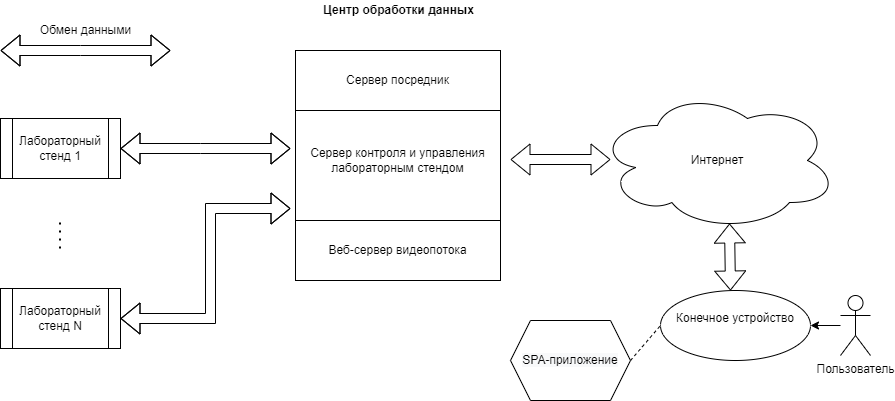

The diagram above was exported from draw.io. Its source (the exported page's mxGraphModel, read from the mxfile embedded in the PNG):
<mxGraphModel dx="1865" dy="489" grid="1" gridSize="10" guides="1" tooltips="1" connect="1" arrows="1" fold="1" page="1" pageScale="1" pageWidth="827" pageHeight="1169" math="0" shadow="0">
  <root>
    <mxCell id="0" />
    <mxCell id="1" parent="0" />
    <mxCell id="HyWVSGXn3y6uRPoOzILF-30" value="" style="edgeStyle=orthogonalEdgeStyle;rounded=0;orthogonalLoop=1;jettySize=auto;html=1;fontFamily=Helvetica;fontSize=12;" parent="1" source="HyWVSGXn3y6uRPoOzILF-4" target="HyWVSGXn3y6uRPoOzILF-5" edge="1">
      <mxGeometry relative="1" as="geometry" />
    </mxCell>
    <mxCell id="HyWVSGXn3y6uRPoOzILF-4" value="Пользователь" style="shape=umlActor;verticalLabelPosition=bottom;verticalAlign=top;html=1;outlineConnect=0;" parent="1" vertex="1">
      <mxGeometry x="830" y="325" width="30" height="60" as="geometry" />
    </mxCell>
    <mxCell id="HyWVSGXn3y6uRPoOzILF-5" value="&lt;br&gt;Конечное устройство" style="ellipse;whiteSpace=wrap;html=1;verticalAlign=top;" parent="1" vertex="1">
      <mxGeometry x="650" y="320" width="150" height="70" as="geometry" />
    </mxCell>
    <mxCell id="HyWVSGXn3y6uRPoOzILF-8" value="Интернет" style="ellipse;shape=cloud;whiteSpace=wrap;html=1;align=center;" parent="1" vertex="1">
      <mxGeometry x="587" y="120" width="240" height="140" as="geometry" />
    </mxCell>
    <mxCell id="HyWVSGXn3y6uRPoOzILF-10" value="&lt;font style=&quot;font-size: 12px&quot;&gt;Лабораторный стенд 1&lt;/font&gt;" style="shape=process;whiteSpace=wrap;html=1;backgroundOutline=1;" parent="1" vertex="1">
      <mxGeometry x="-10" y="148" width="120" height="60" as="geometry" />
    </mxCell>
    <mxCell id="HyWVSGXn3y6uRPoOzILF-11" value="&lt;font style=&quot;font-size: 12px&quot;&gt;Cервер контроля и управления&lt;br&gt;лабораторным стендом&lt;/font&gt;" style="rounded=0;whiteSpace=wrap;html=1;" parent="1" vertex="1">
      <mxGeometry x="285" y="130" width="205" height="120" as="geometry" />
    </mxCell>
    <mxCell id="HyWVSGXn3y6uRPoOzILF-12" value="&lt;font style=&quot;font-size: 12px&quot;&gt;Веб-сервер видеопотока&lt;/font&gt;" style="rounded=0;whiteSpace=wrap;html=1;" parent="1" vertex="1">
      <mxGeometry x="285" y="250" width="205" height="60" as="geometry" />
    </mxCell>
    <mxCell id="HyWVSGXn3y6uRPoOzILF-14" value="Лабораторный стенд N" style="shape=process;whiteSpace=wrap;html=1;backgroundOutline=1;" parent="1" vertex="1">
      <mxGeometry x="-10" y="318" width="120" height="60" as="geometry" />
    </mxCell>
    <mxCell id="HyWVSGXn3y6uRPoOzILF-16" value="" style="endArrow=none;dashed=1;html=1;dashPattern=1 3;strokeWidth=2;rounded=0;" parent="1" edge="1">
      <mxGeometry width="50" height="50" relative="1" as="geometry">
        <mxPoint x="49.5" y="278" as="sourcePoint" />
        <mxPoint x="49.5" y="248" as="targetPoint" />
      </mxGeometry>
    </mxCell>
    <mxCell id="HyWVSGXn3y6uRPoOzILF-18" value="" style="shape=flexArrow;endArrow=classic;startArrow=classic;html=1;rounded=0;exitX=1;exitY=0.5;exitDx=0;exitDy=0;" parent="1" source="HyWVSGXn3y6uRPoOzILF-10" edge="1">
      <mxGeometry width="100" height="100" relative="1" as="geometry">
        <mxPoint x="430" y="358" as="sourcePoint" />
        <mxPoint x="280" y="178" as="targetPoint" />
        <Array as="points">
          <mxPoint x="190" y="178" />
        </Array>
      </mxGeometry>
    </mxCell>
    <mxCell id="HyWVSGXn3y6uRPoOzILF-19" value="" style="shape=flexArrow;endArrow=classic;startArrow=classic;html=1;rounded=0;exitX=1;exitY=0.5;exitDx=0;exitDy=0;" parent="1" source="HyWVSGXn3y6uRPoOzILF-14" edge="1">
      <mxGeometry width="100" height="100" relative="1" as="geometry">
        <mxPoint x="120" y="188" as="sourcePoint" />
        <mxPoint x="280" y="238" as="targetPoint" />
        <Array as="points">
          <mxPoint x="200" y="348" />
          <mxPoint x="200" y="238" />
        </Array>
      </mxGeometry>
    </mxCell>
    <mxCell id="HyWVSGXn3y6uRPoOzILF-20" value="" style="shape=flexArrow;endArrow=classic;startArrow=classic;html=1;rounded=0;exitX=1;exitY=0.5;exitDx=0;exitDy=0;" parent="1" edge="1">
      <mxGeometry width="100" height="100" relative="1" as="geometry">
        <mxPoint x="500" y="189" as="sourcePoint" />
        <mxPoint x="600" y="189" as="targetPoint" />
      </mxGeometry>
    </mxCell>
    <mxCell id="HyWVSGXn3y6uRPoOzILF-21" value="" style="shape=flexArrow;endArrow=classic;startArrow=classic;html=1;rounded=0;exitX=0.55;exitY=0.95;exitDx=0;exitDy=0;exitPerimeter=0;" parent="1" source="HyWVSGXn3y6uRPoOzILF-8" edge="1">
      <mxGeometry width="100" height="100" relative="1" as="geometry">
        <mxPoint x="530" y="344.5" as="sourcePoint" />
        <mxPoint x="720" y="320" as="targetPoint" />
      </mxGeometry>
    </mxCell>
    <mxCell id="HyWVSGXn3y6uRPoOzILF-26" value="" style="shape=flexArrow;endArrow=classic;startArrow=classic;html=1;rounded=0;exitX=1;exitY=0.5;exitDx=0;exitDy=0;" parent="1" edge="1">
      <mxGeometry width="100" height="100" relative="1" as="geometry">
        <mxPoint x="-10" y="80" as="sourcePoint" />
        <mxPoint x="160" y="80" as="targetPoint" />
        <Array as="points">
          <mxPoint x="70" y="80" />
        </Array>
      </mxGeometry>
    </mxCell>
    <mxCell id="HyWVSGXn3y6uRPoOzILF-27" value="Обмен данными" style="text;html=1;align=center;verticalAlign=middle;resizable=0;points=[];autosize=1;strokeColor=none;fillColor=none;" parent="1" vertex="1">
      <mxGeometry x="20" y="50" width="110" height="20" as="geometry" />
    </mxCell>
    <mxCell id="HyWVSGXn3y6uRPoOzILF-29" value="&lt;b&gt;Центр обработки данных&lt;/b&gt;" style="text;html=1;align=center;verticalAlign=middle;resizable=0;points=[];autosize=1;strokeColor=none;fillColor=none;fontSize=12;fontFamily=Helvetica;" parent="1" vertex="1">
      <mxGeometry x="302.5" y="30" width="170" height="20" as="geometry" />
    </mxCell>
    <mxCell id="Quhr0hearw9AdzFHvqxG-5" value="" style="endArrow=none;dashed=1;html=1;rounded=0;exitX=1;exitY=0.5;exitDx=0;exitDy=0;entryX=0;entryY=0.5;entryDx=0;entryDy=0;" parent="1" target="HyWVSGXn3y6uRPoOzILF-5" edge="1">
      <mxGeometry width="50" height="50" relative="1" as="geometry">
        <mxPoint x="620" y="390" as="sourcePoint" />
        <mxPoint x="410" y="260" as="targetPoint" />
      </mxGeometry>
    </mxCell>
    <mxCell id="Quhr0hearw9AdzFHvqxG-7" value="&#10;&#10;&lt;span style=&quot;color: rgb(0, 0, 0); font-family: helvetica; font-size: 12px; font-style: normal; font-weight: 400; letter-spacing: normal; text-align: center; text-indent: 0px; text-transform: none; word-spacing: 0px; background-color: rgb(248, 249, 250); display: inline; float: none;&quot;&gt;SPA-приложение&lt;/span&gt;&#10;&#10;" style="shape=hexagon;perimeter=hexagonPerimeter2;whiteSpace=wrap;html=1;fixedSize=1;" parent="1" vertex="1">
      <mxGeometry x="500" y="350" width="120" height="80" as="geometry" />
    </mxCell>
    <mxCell id="W4mF4VogVsmXVHjxc7c6-1" value="Сервер посредник" style="rounded=0;whiteSpace=wrap;html=1;" vertex="1" parent="1">
      <mxGeometry x="285" y="80" width="205" height="60" as="geometry" />
    </mxCell>
  </root>
</mxGraphModel>